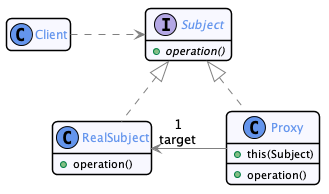

The diagram above was rendered by PlantUML. Its source (embedded in the PNG):
@startuml


skinparam nodesep 75
skinparam ranksep 75
hide empty members

skinparam noteFontSize 10
skinparam noteFontName Courier

skinparam monochrome  false
skinparam shadowing   false
skinparam roundcorner 10
skinparam linetype polyline

skinparam class {
    BackgroundColor GhostWhite
    ArrowColor      Gray
    BorderColor     Black
    fontColor       CornFlowerBlue
}

skinparam state {
    BackgroundColor GhostWhite
    ArrowColor      Gray
    BorderColor     Black
    fontColor       CornFlowerBlue
}

skinparam object {
    BackgroundColor GhostWhite
    ArrowColor      Gray
    BorderColor     Black
}

skinparam package<<Layout>> {
  borderColor         Transparent
  backgroundColor     Transparent
  fontColor           Transparent
  stereotypeFontColor Transparent
}

skinparam sequence {
	ArrowColor                  Gray
  LifeLineBorderColor         CornFlowerBlue
  LifeLineBackgroundColor     GhostWhite
	ParticipantBorderColor      CornFlowerBlue
	ParticipantBackgroundColor  GhostWhite
  ActorBorderColor            CornFlowerBlue
	ActorBackgroundColor        GhostWhite
  BoxBorderColor         CornFlowerBlue
  BoxBackgroundColor         GhostWhite
}

skinparam stereotypeCBackgroundColor CornflowerBlue

hide footbox
hide empty members

skinparam note {
 BackgroundColor GhostWhite
 BorderColor         CornFlowerBlue
}
skinparam ranksep 50


class Client

interface Subject {
  + {abstract} operation()
}

Client .> Subject

class RealSubject {
  + operation()
}

Subject <|.. RealSubject

class Proxy {
  + this(Subject)
  __
  + operation()
}
Subject <|.. Proxy

RealSubject "1\ntarget" <- Proxy

@enduml